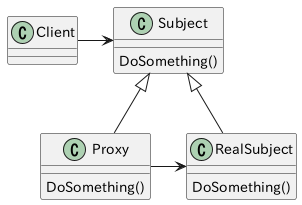

The diagram above was rendered by PlantUML. Its source (embedded in the PNG):
@startuml

class Subject {
    DoSomething()
}

class RealSubject {
    DoSomething()
}

class Proxy {
    DoSomething()
}

Proxy -up-|> Subject
RealSubject -up-|> Subject

Client -right-> Subject

Proxy -right-> RealSubject

@enduml